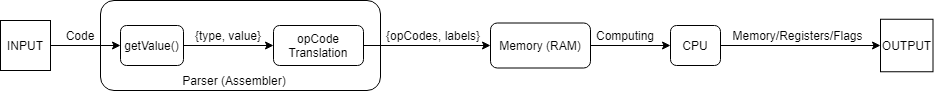

The diagram above was exported from draw.io. Its source (the exported page's mxGraphModel, read from the mxfile embedded in the PNG):
<mxGraphModel dx="998" dy="559" grid="1" gridSize="10" guides="1" tooltips="1" connect="1" arrows="1" fold="1" page="1" pageScale="1" pageWidth="827" pageHeight="1169" background="#FFFFFF" math="0" shadow="0">
  <root>
    <mxCell id="WIyWlLk6GJQsqaUBKTNV-0" />
    <mxCell id="WIyWlLk6GJQsqaUBKTNV-1" parent="WIyWlLk6GJQsqaUBKTNV-0" />
    <mxCell id="6n_cNu4UCHq44AO4SVoI-12" value="" style="rounded=1;whiteSpace=wrap;html=1;" vertex="1" parent="WIyWlLk6GJQsqaUBKTNV-1">
      <mxGeometry x="120" y="350" width="280" height="90" as="geometry" />
    </mxCell>
    <mxCell id="6n_cNu4UCHq44AO4SVoI-20" style="edgeStyle=orthogonalEdgeStyle;rounded=0;orthogonalLoop=1;jettySize=auto;html=1;entryX=0;entryY=0.5;entryDx=0;entryDy=0;" edge="1" parent="WIyWlLk6GJQsqaUBKTNV-1" source="6n_cNu4UCHq44AO4SVoI-1" target="6n_cNu4UCHq44AO4SVoI-13">
      <mxGeometry relative="1" as="geometry" />
    </mxCell>
    <mxCell id="6n_cNu4UCHq44AO4SVoI-1" value="INPUT" style="whiteSpace=wrap;html=1;aspect=fixed;" vertex="1" parent="WIyWlLk6GJQsqaUBKTNV-1">
      <mxGeometry x="20" y="370" width="50" height="50" as="geometry" />
    </mxCell>
    <mxCell id="6n_cNu4UCHq44AO4SVoI-3" value="Code" style="text;html=1;strokeColor=none;fillColor=none;align=center;verticalAlign=middle;whiteSpace=wrap;rounded=0;" vertex="1" parent="WIyWlLk6GJQsqaUBKTNV-1">
      <mxGeometry x="80" y="375" width="40" height="20" as="geometry" />
    </mxCell>
    <mxCell id="6n_cNu4UCHq44AO4SVoI-24" style="edgeStyle=orthogonalEdgeStyle;rounded=0;orthogonalLoop=1;jettySize=auto;html=1;exitX=1;exitY=0.5;exitDx=0;exitDy=0;entryX=0;entryY=0.5;entryDx=0;entryDy=0;" edge="1" parent="WIyWlLk6GJQsqaUBKTNV-1" source="6n_cNu4UCHq44AO4SVoI-5" target="6n_cNu4UCHq44AO4SVoI-9">
      <mxGeometry relative="1" as="geometry" />
    </mxCell>
    <mxCell id="6n_cNu4UCHq44AO4SVoI-5" value="Memory (RAM)" style="rounded=1;whiteSpace=wrap;html=1;fontSize=12;glass=0;strokeWidth=1;shadow=0;" vertex="1" parent="WIyWlLk6GJQsqaUBKTNV-1">
      <mxGeometry x="510" y="372.5" width="100" height="45" as="geometry" />
    </mxCell>
    <mxCell id="6n_cNu4UCHq44AO4SVoI-8" value="{opCodes, labels}" style="text;html=1;strokeColor=none;fillColor=none;align=center;verticalAlign=middle;whiteSpace=wrap;rounded=0;" vertex="1" parent="WIyWlLk6GJQsqaUBKTNV-1">
      <mxGeometry x="400" y="375" width="106" height="20" as="geometry" />
    </mxCell>
    <mxCell id="6n_cNu4UCHq44AO4SVoI-27" style="edgeStyle=orthogonalEdgeStyle;rounded=0;orthogonalLoop=1;jettySize=auto;html=1;exitX=1;exitY=0.5;exitDx=0;exitDy=0;entryX=0;entryY=0.5;entryDx=0;entryDy=0;" edge="1" parent="WIyWlLk6GJQsqaUBKTNV-1" source="6n_cNu4UCHq44AO4SVoI-9" target="6n_cNu4UCHq44AO4SVoI-11">
      <mxGeometry relative="1" as="geometry" />
    </mxCell>
    <mxCell id="6n_cNu4UCHq44AO4SVoI-9" value="CPU" style="rounded=1;whiteSpace=wrap;html=1;fontSize=12;glass=0;strokeWidth=1;shadow=0;" vertex="1" parent="WIyWlLk6GJQsqaUBKTNV-1">
      <mxGeometry x="690" y="375" width="50" height="40" as="geometry" />
    </mxCell>
    <mxCell id="6n_cNu4UCHq44AO4SVoI-11" value="OUTPUT" style="whiteSpace=wrap;html=1;aspect=fixed;" vertex="1" parent="WIyWlLk6GJQsqaUBKTNV-1">
      <mxGeometry x="900" y="368.75" width="52.5" height="52.5" as="geometry" />
    </mxCell>
    <mxCell id="6n_cNu4UCHq44AO4SVoI-15" style="edgeStyle=orthogonalEdgeStyle;rounded=0;orthogonalLoop=1;jettySize=auto;html=1;exitX=1;exitY=0.5;exitDx=0;exitDy=0;" edge="1" parent="WIyWlLk6GJQsqaUBKTNV-1" source="6n_cNu4UCHq44AO4SVoI-13" target="6n_cNu4UCHq44AO4SVoI-14">
      <mxGeometry relative="1" as="geometry" />
    </mxCell>
    <mxCell id="6n_cNu4UCHq44AO4SVoI-13" value="getValue()" style="rounded=1;whiteSpace=wrap;html=1;" vertex="1" parent="WIyWlLk6GJQsqaUBKTNV-1">
      <mxGeometry x="140" y="375" width="63" height="40" as="geometry" />
    </mxCell>
    <mxCell id="6n_cNu4UCHq44AO4SVoI-23" style="edgeStyle=orthogonalEdgeStyle;rounded=0;orthogonalLoop=1;jettySize=auto;html=1;exitX=1;exitY=0.5;exitDx=0;exitDy=0;entryX=0;entryY=0.5;entryDx=0;entryDy=0;" edge="1" parent="WIyWlLk6GJQsqaUBKTNV-1" source="6n_cNu4UCHq44AO4SVoI-14" target="6n_cNu4UCHq44AO4SVoI-5">
      <mxGeometry relative="1" as="geometry" />
    </mxCell>
    <mxCell id="6n_cNu4UCHq44AO4SVoI-14" value="opCode Translation" style="rounded=1;whiteSpace=wrap;html=1;" vertex="1" parent="WIyWlLk6GJQsqaUBKTNV-1">
      <mxGeometry x="293" y="375" width="90" height="40" as="geometry" />
    </mxCell>
    <mxCell id="6n_cNu4UCHq44AO4SVoI-16" value="{type, value}" style="text;html=1;strokeColor=none;fillColor=none;align=center;verticalAlign=middle;whiteSpace=wrap;rounded=0;" vertex="1" parent="WIyWlLk6GJQsqaUBKTNV-1">
      <mxGeometry x="203" y="375" width="90" height="20" as="geometry" />
    </mxCell>
    <mxCell id="6n_cNu4UCHq44AO4SVoI-18" value="Parser (Assembler)" style="text;html=1;strokeColor=none;fillColor=none;align=center;verticalAlign=middle;whiteSpace=wrap;rounded=0;" vertex="1" parent="WIyWlLk6GJQsqaUBKTNV-1">
      <mxGeometry x="194" y="420" width="120" height="20" as="geometry" />
    </mxCell>
    <mxCell id="6n_cNu4UCHq44AO4SVoI-19" style="edgeStyle=orthogonalEdgeStyle;rounded=0;orthogonalLoop=1;jettySize=auto;html=1;exitX=0.5;exitY=1;exitDx=0;exitDy=0;" edge="1" parent="WIyWlLk6GJQsqaUBKTNV-1" source="6n_cNu4UCHq44AO4SVoI-12" target="6n_cNu4UCHq44AO4SVoI-12">
      <mxGeometry relative="1" as="geometry" />
    </mxCell>
    <mxCell id="6n_cNu4UCHq44AO4SVoI-25" value="Computing" style="text;html=1;strokeColor=none;fillColor=none;align=center;verticalAlign=middle;whiteSpace=wrap;rounded=0;" vertex="1" parent="WIyWlLk6GJQsqaUBKTNV-1">
      <mxGeometry x="610" y="375" width="70" height="20" as="geometry" />
    </mxCell>
    <mxCell id="6n_cNu4UCHq44AO4SVoI-29" value="Memory/Registers/Flags" style="text;html=1;strokeColor=none;fillColor=none;align=center;verticalAlign=middle;whiteSpace=wrap;rounded=0;" vertex="1" parent="WIyWlLk6GJQsqaUBKTNV-1">
      <mxGeometry x="750" y="375" width="135" height="20" as="geometry" />
    </mxCell>
  </root>
</mxGraphModel>